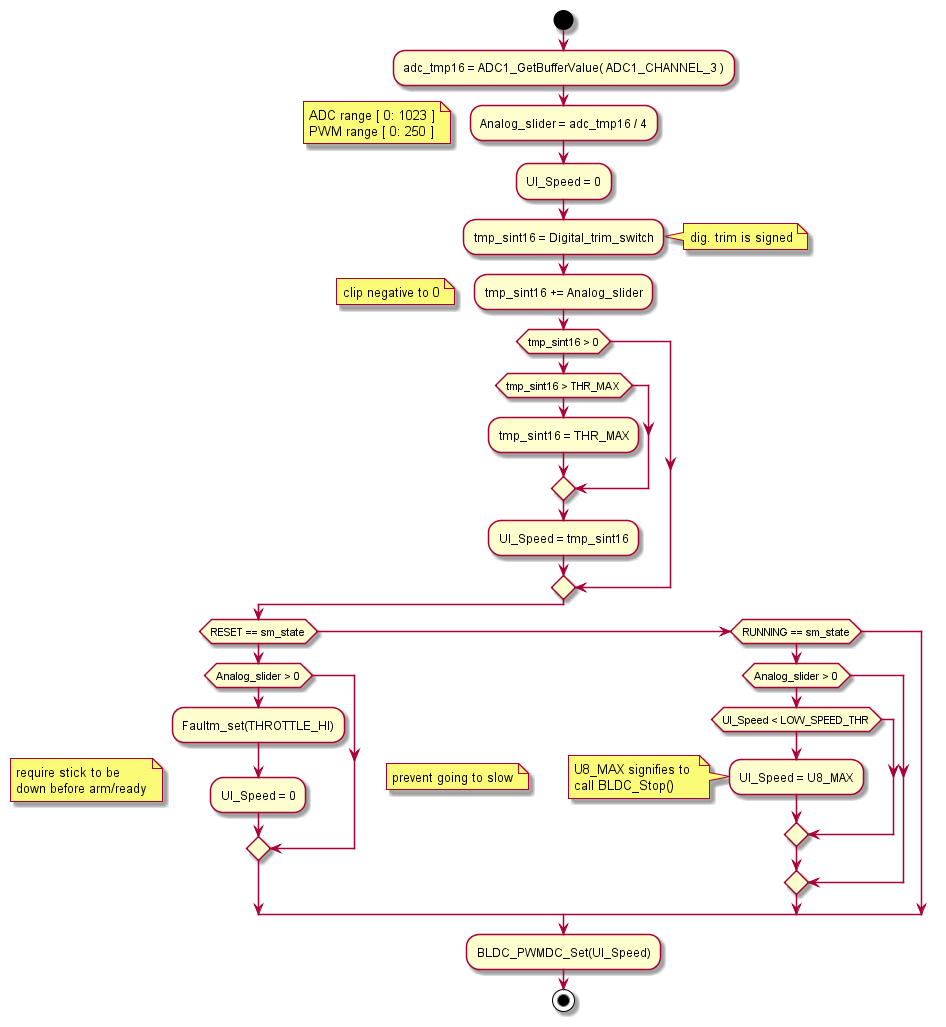

The diagram above was rendered by PlantUML. Its source (embedded in the PNG):
@startuml inline_umlgraph_1.png
  start
    :adc_tmp16 = ADC1_GetBufferValue( ADC1_CHANNEL_3 );
    :Analog_slider = adc_tmp16 / 4;
    floating note
      ADC range [ 0: 1023 ]
      PWM range [ 0: 250 ]
    end note
    :UI_Speed = 0;

    :tmp_sint16 = Digital_trim_switch;
    note right: dig. trim is signed
    :tmp_sint16 += Analog_slider;
    floating note: clip negative to 0
    if (tmp_sint16 > 0) then
        if (tmp_sint16 > THR_MAX) then
            :tmp_sint16 = THR_MAX;
        endif
        :UI_Speed = tmp_sint16;
    endif
    
    if (RESET == sm_state) then
        floating note
          require stick to be 
          down before arm/ready
        end note
        if (Analog_slider > 0) then
            :Faultm_set(THROTTLE_HI);
            :UI_Speed = 0;
        endif
    elseif (RUNNING == sm_state)
        if (Analog_slider > 0) then
            floating note: prevent going to slow
            if (UI_Speed < LOW_SPEED_THR) then
                :UI_Speed = U8_MAX;
                note
                  U8_MAX signifies to 
                  call BLDC_Stop()
                end note  
            endif
        endif
    endif

    :BLDC_PWMDC_Set(UI_Speed);
  stop
@enduml